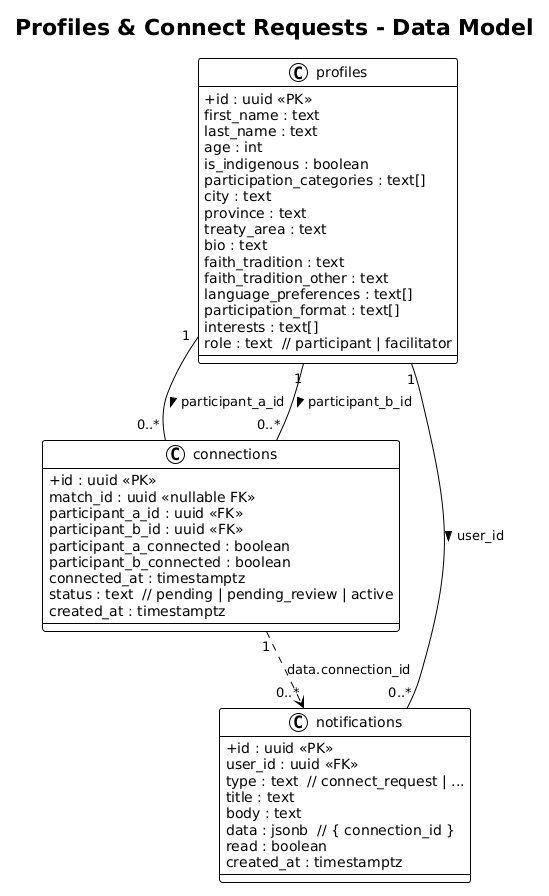

The diagram above was rendered by PlantUML. Its source (embedded in the PNG):
@startuml
!theme plain
skinparam classAttributeIconSize 0
title Profiles & Connect Requests - Data Model

class profiles {
  +id : uuid <<PK>>
  first_name : text
  last_name : text
  age : int
  is_indigenous : boolean
  participation_categories : text[]
  city : text
  province : text
  treaty_area : text
  bio : text
  faith_tradition : text
  faith_tradition_other : text
  language_preferences : text[]
  participation_format : text[]
  interests : text[]
  role : text  // participant | facilitator
}

class connections {
  +id : uuid <<PK>>
  match_id : uuid <<nullable FK>>
  participant_a_id : uuid <<FK>>
  participant_b_id : uuid <<FK>>
  participant_a_connected : boolean
  participant_b_connected : boolean
  connected_at : timestamptz
  status : text  // pending | pending_review | active
  created_at : timestamptz
}

class notifications {
  +id : uuid <<PK>>
  user_id : uuid <<FK>>
  type : text  // connect_request | ...
  title : text
  body : text
  data : jsonb  // { connection_id }
  read : boolean
  created_at : timestamptz
}

profiles "1" -- "0..*" connections : participant_a_id >
profiles "1" -- "0..*" connections : participant_b_id >
profiles "1" -- "0..*" notifications : user_id >
connections "1" ..> "0..*" notifications : data.connection_id
@enduml